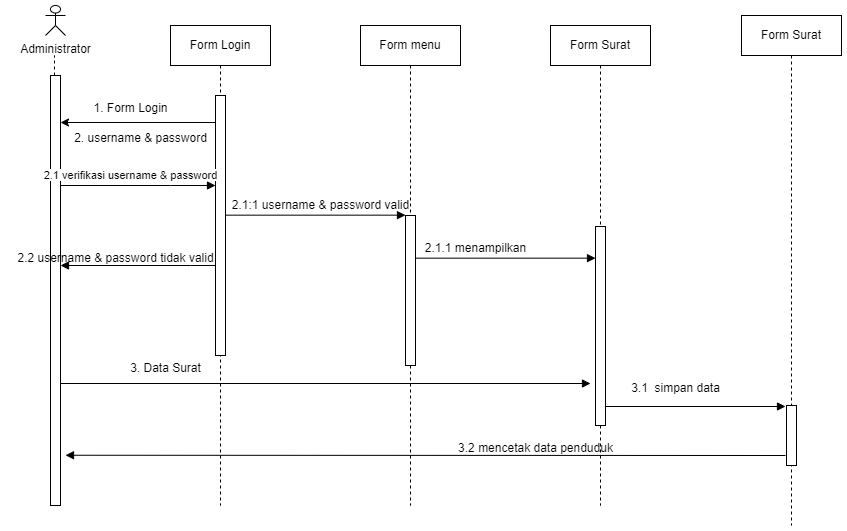

The diagram above was exported from draw.io. Its source (the exported page's mxGraphModel, read from the mxfile embedded in the PNG):
<mxGraphModel dx="4259" dy="1074" grid="1" gridSize="10" guides="1" tooltips="1" connect="1" arrows="1" fold="1" page="1" pageScale="1" pageWidth="1100" pageHeight="850" math="0" shadow="0">
  <root>
    <mxCell id="0" />
    <mxCell id="1" parent="0" />
    <mxCell id="2" value="Form Login" style="shape=umlLifeline;perimeter=lifelinePerimeter;whiteSpace=wrap;html=1;container=0;dropTarget=0;collapsible=0;recursiveResize=0;outlineConnect=0;portConstraint=eastwest;newEdgeStyle={&quot;edgeStyle&quot;:&quot;elbowEdgeStyle&quot;,&quot;elbow&quot;:&quot;vertical&quot;,&quot;curved&quot;:0,&quot;rounded&quot;:0};" vertex="1" parent="1">
      <mxGeometry x="-1998" y="930" width="100" height="480" as="geometry" />
    </mxCell>
    <mxCell id="3" value="" style="html=1;points=[];perimeter=orthogonalPerimeter;outlineConnect=0;targetShapes=umlLifeline;portConstraint=eastwest;newEdgeStyle={&quot;edgeStyle&quot;:&quot;elbowEdgeStyle&quot;,&quot;elbow&quot;:&quot;vertical&quot;,&quot;curved&quot;:0,&quot;rounded&quot;:0};" vertex="1" parent="2">
      <mxGeometry x="45" y="70" width="10" height="260" as="geometry" />
    </mxCell>
    <mxCell id="4" value="Form menu" style="shape=umlLifeline;perimeter=lifelinePerimeter;whiteSpace=wrap;html=1;container=0;dropTarget=0;collapsible=0;recursiveResize=0;outlineConnect=0;portConstraint=eastwest;newEdgeStyle={&quot;edgeStyle&quot;:&quot;elbowEdgeStyle&quot;,&quot;elbow&quot;:&quot;vertical&quot;,&quot;curved&quot;:0,&quot;rounded&quot;:0};" vertex="1" parent="1">
      <mxGeometry x="-1808" y="930" width="100" height="480" as="geometry" />
    </mxCell>
    <mxCell id="5" value="" style="html=1;points=[];perimeter=orthogonalPerimeter;outlineConnect=0;targetShapes=umlLifeline;portConstraint=eastwest;newEdgeStyle={&quot;edgeStyle&quot;:&quot;elbowEdgeStyle&quot;,&quot;elbow&quot;:&quot;vertical&quot;,&quot;curved&quot;:0,&quot;rounded&quot;:0};" vertex="1" parent="4">
      <mxGeometry x="45" y="190" width="10" height="150" as="geometry" />
    </mxCell>
    <mxCell id="6" value="" style="html=1;verticalAlign=bottom;endArrow=block;edgeStyle=elbowEdgeStyle;elbow=vertical;curved=0;rounded=0;" edge="1" source="10" parent="1">
      <mxGeometry relative="1" as="geometry">
        <mxPoint x="-2103" y="1090" as="sourcePoint" />
        <Array as="points">
          <mxPoint x="-1998" y="1090" />
        </Array>
        <mxPoint x="-1953" y="1090" as="targetPoint" />
      </mxGeometry>
    </mxCell>
    <mxCell id="7" value="Administrator" style="shape=umlActor;verticalLabelPosition=bottom;verticalAlign=top;html=1;outlineConnect=0;" vertex="1" parent="1">
      <mxGeometry x="-2123" y="910" width="20" height="30" as="geometry" />
    </mxCell>
    <mxCell id="8" value="Form Surat" style="shape=umlLifeline;perimeter=lifelinePerimeter;whiteSpace=wrap;html=1;container=0;dropTarget=0;collapsible=0;recursiveResize=0;outlineConnect=0;portConstraint=eastwest;newEdgeStyle={&quot;edgeStyle&quot;:&quot;elbowEdgeStyle&quot;,&quot;elbow&quot;:&quot;vertical&quot;,&quot;curved&quot;:0,&quot;rounded&quot;:0};" vertex="1" parent="1">
      <mxGeometry x="-1618" y="930" width="100" height="480" as="geometry" />
    </mxCell>
    <mxCell id="9" value="" style="html=1;points=[];perimeter=orthogonalPerimeter;outlineConnect=0;targetShapes=umlLifeline;portConstraint=eastwest;newEdgeStyle={&quot;edgeStyle&quot;:&quot;elbowEdgeStyle&quot;,&quot;elbow&quot;:&quot;vertical&quot;,&quot;curved&quot;:0,&quot;rounded&quot;:0};" vertex="1" parent="8">
      <mxGeometry x="45" y="201" width="10" height="199" as="geometry" />
    </mxCell>
    <mxCell id="10" value="" style="html=1;points=[];perimeter=orthogonalPerimeter;outlineConnect=0;targetShapes=umlLifeline;portConstraint=eastwest;newEdgeStyle={&quot;edgeStyle&quot;:&quot;elbowEdgeStyle&quot;,&quot;elbow&quot;:&quot;vertical&quot;,&quot;curved&quot;:0,&quot;rounded&quot;:0};" vertex="1" parent="1">
      <mxGeometry x="-2118" y="980" width="10" height="430" as="geometry" />
    </mxCell>
    <mxCell id="11" value="" style="endArrow=none;dashed=1;html=1;rounded=0;" edge="1" source="10" parent="1">
      <mxGeometry width="50" height="50" relative="1" as="geometry">
        <mxPoint x="-2114" y="1000" as="sourcePoint" />
        <mxPoint x="-2114" y="960" as="targetPoint" />
      </mxGeometry>
    </mxCell>
    <mxCell id="12" value="" style="endArrow=classic;html=1;rounded=0;" edge="1" parent="1">
      <mxGeometry width="50" height="50" relative="1" as="geometry">
        <mxPoint x="-1953" y="1027" as="sourcePoint" />
        <mxPoint x="-2108" y="1027" as="targetPoint" />
      </mxGeometry>
    </mxCell>
    <mxCell id="13" value="1. Form Login" style="text;html=1;align=center;verticalAlign=middle;resizable=0;points=[];autosize=1;strokeColor=none;fillColor=none;" vertex="1" parent="1">
      <mxGeometry x="-2088" y="998" width="100" height="30" as="geometry" />
    </mxCell>
    <mxCell id="14" value="" style="html=1;verticalAlign=bottom;endArrow=block;edgeStyle=elbowEdgeStyle;elbow=vertical;curved=0;rounded=0;" edge="1" parent="1">
      <mxGeometry x="-1" y="120" relative="1" as="geometry">
        <mxPoint x="-1943" y="1119.66" as="sourcePoint" />
        <Array as="points">
          <mxPoint x="-1838" y="1119.66" />
        </Array>
        <mxPoint x="-1763" y="1120" as="targetPoint" />
        <mxPoint x="-120" y="110" as="offset" />
      </mxGeometry>
    </mxCell>
    <mxCell id="15" value="" style="html=1;verticalAlign=bottom;endArrow=block;edgeStyle=elbowEdgeStyle;elbow=vertical;curved=0;rounded=0;" edge="1" target="10" parent="1">
      <mxGeometry x="-1" y="-85" relative="1" as="geometry">
        <mxPoint x="-1953" y="1170" as="sourcePoint" />
        <Array as="points">
          <mxPoint x="-1978" y="1170" />
        </Array>
        <mxPoint x="-2103" y="1170" as="targetPoint" />
        <mxPoint x="-75" y="-45" as="offset" />
      </mxGeometry>
    </mxCell>
    <mxCell id="16" value="2.2 username &amp;amp; password tidak valid" style="text;html=1;align=center;verticalAlign=middle;resizable=0;points=[];autosize=1;strokeColor=none;fillColor=none;" vertex="1" parent="1">
      <mxGeometry x="-2163" y="1148" width="220" height="30" as="geometry" />
    </mxCell>
    <mxCell id="17" value="Form Surat" style="shape=umlLifeline;perimeter=lifelinePerimeter;whiteSpace=wrap;html=1;container=0;dropTarget=0;collapsible=0;recursiveResize=0;outlineConnect=0;portConstraint=eastwest;newEdgeStyle={&quot;edgeStyle&quot;:&quot;elbowEdgeStyle&quot;,&quot;elbow&quot;:&quot;vertical&quot;,&quot;curved&quot;:0,&quot;rounded&quot;:0};" vertex="1" parent="1">
      <mxGeometry x="-1427" y="920" width="100" height="510" as="geometry" />
    </mxCell>
    <mxCell id="18" value="" style="html=1;points=[];perimeter=orthogonalPerimeter;outlineConnect=0;targetShapes=umlLifeline;portConstraint=eastwest;newEdgeStyle={&quot;edgeStyle&quot;:&quot;elbowEdgeStyle&quot;,&quot;elbow&quot;:&quot;vertical&quot;,&quot;curved&quot;:0,&quot;rounded&quot;:0};" vertex="1" parent="17">
      <mxGeometry x="45" y="390" width="10" height="60" as="geometry" />
    </mxCell>
    <mxCell id="19" value="2. username &amp;amp; password" style="text;html=1;align=center;verticalAlign=middle;resizable=0;points=[];autosize=1;strokeColor=none;fillColor=none;" vertex="1" parent="1">
      <mxGeometry x="-2108" y="1028" width="160" height="30" as="geometry" />
    </mxCell>
    <mxCell id="20" value="&lt;span style=&quot;font-size: 11px; background-color: rgb(255, 255, 255);&quot;&gt;2.1 verifikasi username &amp;amp; password&lt;/span&gt;" style="text;html=1;align=center;verticalAlign=middle;resizable=0;points=[];autosize=1;strokeColor=none;fillColor=none;" vertex="1" parent="1">
      <mxGeometry x="-2138" y="1065" width="200" height="30" as="geometry" />
    </mxCell>
    <mxCell id="21" value="2.1:1 username &amp;amp; password valid" style="text;html=1;align=center;verticalAlign=middle;resizable=0;points=[];autosize=1;strokeColor=none;fillColor=none;" vertex="1" parent="1">
      <mxGeometry x="-1948" y="1095" width="200" height="30" as="geometry" />
    </mxCell>
    <mxCell id="22" value="" style="html=1;verticalAlign=bottom;endArrow=block;edgeStyle=elbowEdgeStyle;elbow=vertical;curved=0;rounded=0;" edge="1" parent="1">
      <mxGeometry x="-1" y="120" relative="1" as="geometry">
        <mxPoint x="-1753" y="1162.6599999999999" as="sourcePoint" />
        <Array as="points">
          <mxPoint x="-1648" y="1162.6599999999999" />
        </Array>
        <mxPoint x="-1573" y="1163" as="targetPoint" />
        <mxPoint x="-120" y="110" as="offset" />
      </mxGeometry>
    </mxCell>
    <mxCell id="23" value="2.1.1 menampilkan" style="text;html=1;align=center;verticalAlign=middle;resizable=0;points=[];autosize=1;strokeColor=none;fillColor=none;" vertex="1" parent="1">
      <mxGeometry x="-1753" y="1138" width="120" height="30" as="geometry" />
    </mxCell>
    <mxCell id="24" value="" style="html=1;verticalAlign=bottom;endArrow=block;edgeStyle=elbowEdgeStyle;elbow=vertical;curved=0;rounded=0;" edge="1" parent="1">
      <mxGeometry x="-1" y="120" relative="1" as="geometry">
        <mxPoint x="-1563" y="1311" as="sourcePoint" />
        <Array as="points">
          <mxPoint x="-1458" y="1311" />
        </Array>
        <mxPoint x="-1383" y="1311.3400000000001" as="targetPoint" />
        <mxPoint x="-120" y="110" as="offset" />
      </mxGeometry>
    </mxCell>
    <mxCell id="25" value="3.1&amp;nbsp; simpan data" style="text;html=1;align=center;verticalAlign=middle;resizable=0;points=[];autosize=1;strokeColor=none;fillColor=none;" vertex="1" parent="1">
      <mxGeometry x="-1548" y="1278" width="110" height="30" as="geometry" />
    </mxCell>
    <mxCell id="26" value="" style="html=1;verticalAlign=bottom;endArrow=block;edgeStyle=elbowEdgeStyle;elbow=vertical;curved=0;rounded=0;" edge="1" parent="1">
      <mxGeometry x="-1" y="120" relative="1" as="geometry">
        <mxPoint x="-2108.0000000000005" y="1288" as="sourcePoint" />
        <Array as="points">
          <mxPoint x="-1033" y="1288" />
        </Array>
        <mxPoint x="-1578" y="1288.3400000000001" as="targetPoint" />
        <mxPoint x="-120" y="110" as="offset" />
      </mxGeometry>
    </mxCell>
    <mxCell id="27" value="3. Data Surat" style="text;html=1;align=center;verticalAlign=middle;resizable=0;points=[];autosize=1;strokeColor=none;fillColor=none;" vertex="1" parent="1">
      <mxGeometry x="-2048" y="1258" width="90" height="30" as="geometry" />
    </mxCell>
    <mxCell id="28" value="" style="html=1;verticalAlign=bottom;endArrow=block;edgeStyle=elbowEdgeStyle;elbow=vertical;curved=0;rounded=0;" edge="1" parent="1">
      <mxGeometry x="-1" y="120" relative="1" as="geometry">
        <mxPoint x="-1383" y="1360" as="sourcePoint" />
        <Array as="points" />
        <mxPoint x="-2103" y="1360" as="targetPoint" />
        <mxPoint x="-120" y="110" as="offset" />
      </mxGeometry>
    </mxCell>
    <mxCell id="29" value="3.2 mencetak data penduduk" style="text;html=1;align=center;verticalAlign=middle;resizable=0;points=[];autosize=1;strokeColor=none;fillColor=none;" vertex="1" parent="1">
      <mxGeometry x="-1723" y="1338" width="180" height="30" as="geometry" />
    </mxCell>
  </root>
</mxGraphModel>